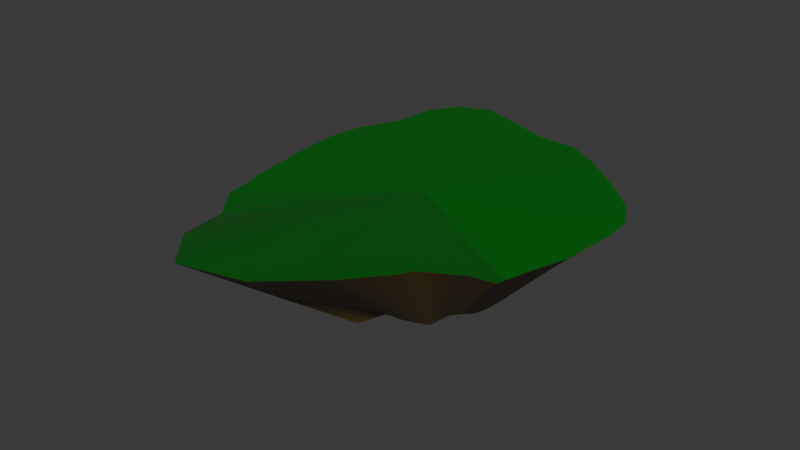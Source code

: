 # Source: Island_1.blend  (saved by Blender 4.2.66; exported with 4.5.12 LTS)
import bpy
from mathutils import Matrix  # noqa: F401  (used for matrix-valued properties, if any)

bpy.ops.wm.read_factory_settings(use_empty=True)
scene = bpy.context.scene
scene.name = 'Scene'

# ---- collections
col_collection = bpy.data.collections.new('Collection'); scene.collection.children.link(col_collection)

# ---- images (referenced by path relative to the original .blend; pixels are not part of the script)
import os
ASSET_DIR = os.environ.get("B2B_ASSET_DIR", "")  # directory of the original .blend (textures are referenced by path, not embedded)
HERE = os.path.dirname(os.path.abspath(__file__))  # packed textures are extracted next to this script under _unpacked/

def load_image(name, relpath, width, height, colorspace="sRGB"):
    """Load a texture the original file referenced (path relative to the .blend, or extracted next to this script)."""
    p = next((c for c in (os.path.join(HERE, relpath), os.path.join(ASSET_DIR, relpath)) if relpath and os.path.exists(c)), "")
    if p:
        img = bpy.data.images.load(p, check_existing=True)
        img.name = name
    else:  # same state as the original file: an image datablock whose file is absent (Cycles renders it pink)
        img = bpy.data.images.new(name, width, height)
        img.source = "FILE"
        img.filepath = "//" + (relpath or name)
    img.colorspace_settings.name = colorspace
    return img
img_untitled = load_image('Untitled', '_unpacked/Untitled.33b1a49d.png', 1024, 1024, 'sRGB')

# ---- materials (node trees are filled in below, after node groups)
mat_material = bpy.data.materials.new('Material')

# ---- material node trees
mat_material.use_nodes = True; mat_material.node_tree.nodes.clear()
_N = mat_material.node_tree.nodes; _L = mat_material.node_tree.links
n0 = _N.new('ShaderNodeBsdfPrincipled'); n0.name = 'Principled BSDF'; n0.location = (10, 300)
n1 = _N.new('ShaderNodeOutputMaterial'); n1.name = 'Material Output'; n1.location = (300, 300)
n2 = _N.new('ShaderNodeTexImage'); n2.name = 'Image Texture'; n2.location = (-280, 280)
n2.image = img_untitled
_L.new(n0.outputs[0], n1.inputs[0])
_L.new(n2.outputs[0], n0.inputs[0])
n1.is_active_output = True

# ---- world
world_world = bpy.data.worlds.new('World'); scene.world = world_world
world_world.use_nodes = True; world_world.node_tree.nodes.clear()
_N = world_world.node_tree.nodes; _L = world_world.node_tree.links
n0 = _N.new('ShaderNodeOutputWorld'); n0.name = 'World Output'; n0.location = (300, 300)
n1 = _N.new('ShaderNodeBackground'); n1.name = 'Background'; n1.location = (10, 300)
n1.inputs[0].default_value = (0.05088, 0.05088, 0.05088, 1.0)
_L.new(n1.outputs[0], n0.inputs[0])
n0.is_active_output = True
world_world.color = (0.05088, 0.05088, 0.05088)
world_world.sun_shadow_jitter_overblur = 0.0

# ---- meshes
me_cylinder = bpy.data.meshes.new('Cylinder')
me_cylinder.from_pydata([(0.1639, 1.497, 0.05491), (-0.1168, 2.965, 1.046), (0.3611, 1.479, 0.06343), (0.4993, 2.946, 1.046), (0.5502, 1.422, 0.06923), (1.071, 2.606, 1.053), (0.6879, 0.9398, -0.1586), (1.753, 2.057, 1.039), (0.8494, 0.8457, -0.09459), (2.176, 1.661, 1.028), (0.9673, 0.6747, -0.1359), (2.345, 1.411, 1.024), (1.068, 0.5254, -0.08576), (2.477, 1.132, 1.02), (1.107, 0.2847, -0.1985), (2.509, 0.6372, 1.023), (1.151, -0.04836, -0.2706), (2.419, -0.3005, 1.035), (1.143, -0.2605, -0.2549), (2.264, -0.8351, 1.049), (1.074, -0.4302, -0.2715), (2.148, -1.299, 1.06), (1.087, -0.7664, -0.1203), (2.193, -1.577, 1.147), (0.9537, -0.9047, -0.1325), (1.951, -1.817, 1.272), (1.135, -1.548, 0.09946), (1.644, -2.562, 1.555), (0.9628, -1.673, 0.1271), (1.646, -2.834, 1.63), (0.7752, -1.731, 0.128), (1.443, -3.742, 1.879), (0.5813, -1.803, 0.1736), (0.7064, -4.368, 1.865), (0.2993, -2.092, 0.05228), (-0.2637, -4.588, 1.853), (0.184, -1.655, 0.1247), (-1.253, -3.644, 1.529), (-0.4296, -1.737, 0.01721), (-1.932, -2.431, 1.134), (-0.7785, -1.473, -0.2279), (-2.545, -1.715, 1.019), (-0.9988, -1.387, -0.07928), (-2.61, -1.372, 0.9995), (-1.066, -1.123, -0.2017), (-2.705, -1.015, 0.9994), (-1.364, -0.7888, -0.1104), (-2.772, -0.5773, 1.0), (-1.437, -0.2855, -0.1706), (-2.852, 0.1787, 1.005), (-1.336, -0.3228, -0.1553), (-2.883, 0.8999, 1.009), (-1.443, 0.4705, -0.04988), (-2.787, 1.468, 1.004), (-1.314, 0.691, -0.1141), (-2.645, 1.76, 0.9993), (-1.25, 0.8084, -0.1296), (-2.488, 2.156, 0.9958), (-0.431, 0.9856, -0.217), (-2.361, 2.802, 1.012), (-0.2815, 1.256, -0.1097), (-2.051, 3.227, 1.034), (-0.0479, 1.389, -0.0868), (-1.451, 3.382, 1.068), (1.753, 2.057, 1.039), (2.176, 1.661, 1.028)], [], [(0, 1, 3, 2), (2, 3, 5, 4), (4, 5, 64, 6), (6, 7, 65, 8), (8, 9, 11, 10), (10, 11, 13, 12), (12, 13, 15, 14), (14, 15, 17, 16), (16, 17, 19, 18), (18, 19, 21, 20), (20, 21, 23, 22), (22, 23, 25, 24), (24, 25, 27, 26), (26, 27, 29, 28), (28, 29, 31, 30), (30, 31, 33, 32), (32, 33, 35, 34), (34, 35, 37, 36), (36, 37, 39, 38), (38, 39, 41, 40), (40, 41, 43, 42), (42, 43, 45, 44), (44, 45, 47, 46), (46, 47, 49, 48), (48, 49, 51, 50), (50, 51, 53, 52), (52, 53, 55, 54), (54, 55, 57, 56), (56, 57, 59, 58), (58, 59, 61, 60), (3, 1, 63, 61, 59, 57, 55, 53, 51, 49, 47, 45, 43, 41, 39, 37, 35, 33, 31, 29, 27, 25, 23, 21, 19, 17, 15, 13, 11, 9, 64, 5), (60, 61, 63, 62), (62, 63, 1, 0), (0, 2, 4, 6, 8, 10, 12, 14, 16, 18, 20, 22, 24, 26, 28, 30, 32, 34, 36, 38, 40, 42, 44, 46, 48, 50, 52, 54, 56, 58, 60, 62)])
_uv = me_cylinder.uv_layers.new(name='UVMap')
_uv.uv.foreach_set('vector', [1.0, 0.5, 1.0, 1.0, 0.9688, 1.0, 0.9688, 0.5, 0.9688, 0.5, 0.9688, 1.0, 0.9375, 1.0, 0.9375, 0.5, 0.9375, 0.5, 0.9375, 1.0, 0.9062, 1.0, 0.9062, 0.5, 0.9062, 0.5, 0.9062, 1.0, 0.875, 1.0, 0.875, 0.5, 0.875, 0.5, 0.875, 1.0, 0.8438, 1.0, 0.8437, 0.5, 0.8437, 0.5, 0.8438, 1.0, 0.8125, 1.0, 0.8125, 0.5, 0.8125, 0.5, 0.8125, 1.0, 0.7812, 1.0, 0.7812, 0.5, 0.7812, 0.5, 0.7812, 1.0, 0.75, 1.0, 0.75, 0.5, 0.75, 0.5, 0.75, 1.0, 0.7188, 1.0, 0.7188, 0.5, 0.7188, 0.5, 0.7188, 1.0, 0.6875, 1.0, 0.6875, 0.5, 0.6875, 0.5, 0.6875, 1.0, 0.6563, 1.0, 0.6562, 0.5, 0.6562, 0.5, 0.6563, 1.0, 0.6289, 1.0, 0.625, 0.5, 0.625, 0.5, 0.6289, 1.0, 0.5745, 1.0, 0.5938, 0.5, 0.5938, 0.5, 0.5745, 1.0, 0.5625, 1.0, 0.5625, 0.5, 0.5625, 0.5, 0.5625, 1.0, 0.5312, 1.0, 0.5312, 0.5, 0.5312, 0.5, 0.5312, 1.0, 0.5, 1.0, 0.5, 0.5, 0.5, 0.5, 0.5, 1.0, 0.4688, 1.0, 0.4688, 0.5, 0.4688, 0.5, 0.4688, 1.0, 0.4375, 1.0, 0.4375, 0.5, 0.4375, 0.5, 0.4375, 1.0, 0.4063, 1.0, 0.4062, 0.5, 0.4062, 0.5, 0.4063, 1.0, 0.375, 1.0, 0.375, 0.5, 0.375, 0.5, 0.375, 1.0, 0.3438, 1.0, 0.3438, 0.5, 0.3438, 0.5, 0.3438, 1.0, 0.3125, 1.0, 0.3125, 0.5, 0.3125, 0.5, 0.3125, 1.0, 0.2812, 1.0, 0.2812, 0.5, 0.2812, 0.5, 0.2812, 1.0, 0.25, 1.0, 0.25, 0.5, 0.25, 0.5, 0.25, 1.0, 0.2188, 1.0, 0.2188, 0.5, 0.2188, 0.5, 0.2188, 1.0, 0.1875, 1.0, 0.1875, 0.5, 0.1875, 0.5, 0.1875, 1.0, 0.1562, 1.0, 0.1562, 0.5, 0.1562, 0.5, 0.1562, 1.0, 0.125, 1.0, 0.125, 0.5, 0.125, 0.5, 0.125, 1.0, 0.09375, 1.0, 0.09375, 0.5, 0.09375, 0.5, 0.09375, 1.0, 0.0625, 1.0, 0.0625, 0.5, 0.2968, 0.4854, 0.25, 0.49, 0.2032, 0.4854, 0.1582, 0.4717, 0.1167, 0.4496, 0.08029, 0.4197, 0.05045, 0.3833, 0.02827, 0.3418, 0.01461, 0.2968, 0.01, 0.25, 0.01461, 0.2032, 0.02827, 0.1582, 0.05045, 0.1167, 0.08029, 0.08029, 0.1167, 0.05045, 0.1582, 0.02827, 0.2032, 0.01461, 0.25, 0.01, 0.2968, 0.01461, 0.3418, 0.02827, 0.3578, 0.03678, 0.4206, 0.08769, 0.4496, 0.1167, 0.4717, 0.1582, 0.4854, 0.2032, 0.49, 0.25, 0.4854, 0.2968, 0.4717, 0.3418, 0.4496, 0.3833, 0.4197, 0.4197, 0.3833, 0.4496, 0.3418, 0.4717, 0.0625, 0.5, 0.0625, 1.0, 0.03125, 1.0, 0.03125, 0.5, 0.03125, 0.5, 0.03125, 1.0, 0.0, 1.0, 0.0, 0.5, 0.75, 0.49, 0.7968, 0.4854, 0.8418, 0.4717, 0.8833, 0.4496, 0.9197, 0.4197, 0.9496, 0.3833, 0.9717, 0.3418, 0.9854, 0.2968, 0.99, 0.25, 0.9854, 0.2032, 0.9717, 0.1582, 0.9496, 0.1167, 0.9197, 0.08029, 0.8833, 0.05045, 0.8418, 0.02827, 0.7968, 0.01461, 0.75, 0.01, 0.7032, 0.01461, 0.6582, 0.02827, 0.6167, 0.05045, 0.5803, 0.08029, 0.5504, 0.1167, 0.5283, 0.1582, 0.5146, 0.2032, 0.51, 0.25, 0.5146, 0.2968, 0.5283, 0.3418, 0.5504, 0.3833, 0.5803, 0.4197, 0.6167, 0.4496, 0.6582, 0.4717, 0.7032, 0.4854])
me_cylinder.materials.append(mat_material)
me_cylinder.update()

# ---- objects
ob_cylinder = bpy.data.objects.new('Cylinder', me_cylinder)

# ---- transforms, parenting, visibility, modifiers, constraints
ob_cylinder.location = (0.0, 0.0, 0.0)
_m = ob_cylinder.modifiers.new('Subdivision', 'SUBSURF')
_m.uv_smooth = 'SMOOTH_ALL'
_m.quality = 6
_m.subdivision_type = 'SIMPLE'
_m.levels = 2
_m.use_limit_surface = False

# ---- collection membership
col_collection.objects.link(ob_cylinder)

# ---- scene / render settings (as saved in the file)
scene.frame_start = 1; scene.frame_end = 250; scene.frame_set(1)
scene.render.engine = 'BLENDER_EEVEE_NEXT'
bpy.context.view_layer.update()

# ---- added for rendering (the .blend has no active camera and no usable light): camera, sun
cam_auto = bpy.data.cameras.new('AutoCamera')
cam_auto.lens = 50.0
cam_auto.sensor_width = 36.0
cam_auto.clip_end = 1000.0
ob_auto_camera = bpy.data.objects.new('AutoCamera', cam_auto)
scene.collection.objects.link(ob_auto_camera)
ob_auto_camera.location = (8.93634, -11.5509, 8.10241)
ob_auto_camera.rotation_euler = (1.09748, -7.21219e-08, 0.694738)
scene.camera = ob_auto_camera
light_auto_sun = bpy.data.lights.new('AutoSun', 'SUN')
light_auto_sun.energy = 3.0
light_auto_sun.angle = 0.0523599
ob_auto_sun = bpy.data.objects.new('AutoSun', light_auto_sun)
scene.collection.objects.link(ob_auto_sun)
ob_auto_sun.rotation_euler = (0.872665, 0.174533, 0.523599)
bpy.context.view_layer.update()
